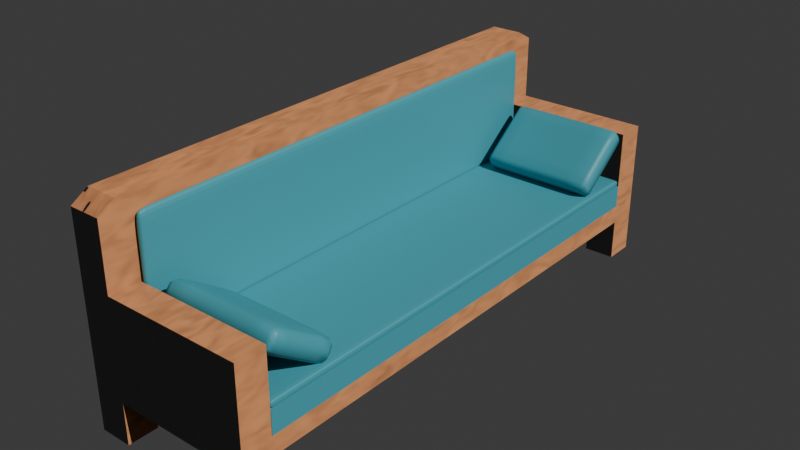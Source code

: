 # Source: couch_for_baby_s_first_steps_1_.blend  (saved by Blender 4.2.66; exported with 4.5.12 LTS)
import bpy
from mathutils import Matrix  # noqa: F401  (used for matrix-valued properties, if any)

bpy.ops.wm.read_factory_settings(use_empty=True)
scene = bpy.context.scene
scene.name = 'Scene'

# ---- collections
col_collection = bpy.data.collections.new('Collection'); scene.collection.children.link(col_collection)

# ---- materials (node trees are filled in below, after node groups)
mat_material_005 = bpy.data.materials.new('Material.005')
mat_material_001 = bpy.data.materials.new('Material.001')
mat_material_001.alpha_threshold = 0.0
mat_material_001.use_transparent_shadow = False
mat_material_001.roughness = 0.5
mat_material_001.line_color = (0.0, 0.0, 0.0, 1.0)

# ---- material node trees
mat_material_005.use_nodes = True; mat_material_005.node_tree.nodes.clear()
_N = mat_material_005.node_tree.nodes; _L = mat_material_005.node_tree.links
n0 = _N.new('ShaderNodeBsdfPrincipled'); n0.name = 'Principled BSDF'; n0.location = (10, 300)
n0.inputs[0].default_value = (0.06792, 0.4036, 0.4841, 1.0)
n1 = _N.new('ShaderNodeOutputMaterial'); n1.name = 'Material Output'; n1.location = (300, 300)
_L.new(n0.outputs[0], n1.inputs[0])
n1.is_active_output = True
mat_material_001.use_nodes = True; mat_material_001.node_tree.nodes.clear()
_N = mat_material_001.node_tree.nodes; _L = mat_material_001.node_tree.links
n0 = _N.new('ShaderNodeOutputMaterial'); n0.name = 'Material Output'; n0.location = (340, 300)
n1 = _N.new('ShaderNodeBsdfPrincipled'); n1.name = 'Principled BSDF'; n1.location = (50, 300)
n1.inputs[0].default_value = (0.8015, 0.3205, 0.1259, 1.0)
n1.inputs[2].default_value = 1.0
n1.inputs[3].default_value = 1.45
n2 = _N.new('ShaderNodeTexNoise'); n2.name = 'Noise Texture'; n2.location = (-294, 222)
n2.inputs[2].default_value = 18.0
n2.inputs[4].default_value = 0.4917
n2.inputs[5].default_value = 0.0
n2.inputs[8].default_value = -1.2
n3 = _N.new('ShaderNodeRGB'); n3.name = 'RGB'; n3.location = (-304, 453)
n3.outputs[0].default_value = (0.4991, 0.2697, 0.09327, 1.0)
_L.new(n1.outputs[0], n0.inputs[0])
_L.new(n2.outputs[1], n1.inputs[5])
n0.is_active_output = True

# ---- world
world_world = bpy.data.worlds.new('World'); scene.world = world_world
world_world.use_nodes = True; world_world.node_tree.nodes.clear()
_N = world_world.node_tree.nodes; _L = world_world.node_tree.links
n0 = _N.new('ShaderNodeOutputWorld'); n0.name = 'World Output'; n0.location = (300, 300)
n1 = _N.new('ShaderNodeBackground'); n1.name = 'Background'; n1.location = (10, 300)
n1.inputs[0].default_value = (0.05088, 0.05088, 0.05088, 1.0)
_L.new(n1.outputs[0], n0.inputs[0])
n0.is_active_output = True
world_world.color = (0.05088, 0.05088, 0.05088)
world_world.sun_shadow_jitter_overblur = 0.0

# ---- lights
light_sun = bpy.data.lights.new('Sun', 'SUN')
light_sun.energy = 2.58

# ---- meshes
me_cube = bpy.data.meshes.new('Cube')
me_cube.from_pydata([(1.0, 1.0, 1.0), (1.0, 1.0, -1.0), (1.0, -1.0, 1.0), (1.0, -1.0, -1.0), (-1.0, 1.0, 1.0), (-1.0, 1.0, -1.0), (-1.0, -1.0, 1.0), (-1.0, -1.0, -1.0), (-1.0, 0.0, -1.0), (1.0, 0.0, 1.0), (-1.0, 0.0, 1.0), (1.0, 0.0, -1.0), (-1.0, -0.5, -1.0), (1.0, -0.5, 1.0), (-1.0, -0.5, 1.0), (1.0, -0.5, -1.0), (-1.0, 0.5, 1.0), (1.0, 0.5, -1.0), (-1.0, 0.5, -1.0), (1.0, 0.5, 1.0)], [], [(13, 14, 6, 2), (3, 2, 6, 7), (18, 16, 4, 5), (12, 15, 3, 7), (15, 13, 2, 3), (5, 4, 0, 1), (17, 19, 9, 11), (18, 17, 11, 8), (12, 14, 10, 8), (19, 16, 10, 9), (7, 6, 14, 12), (11, 9, 13, 15), (8, 11, 15, 12), (9, 10, 14, 13), (0, 4, 16, 19), (5, 1, 17, 18), (1, 0, 19, 17), (8, 10, 16, 18)])
_uv = me_cube.uv_layers.new(name='UVMap')
_uv.uv.foreach_set('vector', [0.625, 0.6875, 0.875, 0.6875, 0.875, 0.75, 0.625, 0.75, 0.375, 0.75, 0.625, 0.75, 0.625, 1.0, 0.375, 1.0, 0.375, 0.1875, 0.625, 0.1875, 0.625, 0.25, 0.375, 0.25, 0.125, 0.6875, 0.375, 0.6875, 0.375, 0.75, 0.125, 0.75, 0.375, 0.6875, 0.625, 0.6875, 0.625, 0.75, 0.375, 0.75, 0.375, 0.25, 0.625, 0.25, 0.625, 0.5, 0.375, 0.5, 0.375, 0.5625, 0.625, 0.5625, 0.625, 0.625, 0.375, 0.625, 0.125, 0.5625, 0.375, 0.5625, 0.375, 0.625, 0.125, 0.625, 0.375, 0.0625, 0.625, 0.0625, 0.625, 0.125, 0.375, 0.125, 0.625, 0.5625, 0.875, 0.5625, 0.875, 0.625, 0.625, 0.625, 0.375, 0.0, 0.625, 0.0, 0.625, 0.0625, 0.375, 0.0625, 0.375, 0.625, 0.625, 0.625, 0.625, 0.6875, 0.375, 0.6875, 0.125, 0.625, 0.375, 0.625, 0.375, 0.6875, 0.125, 0.6875, 0.625, 0.625, 0.875, 0.625, 0.875, 0.6875, 0.625, 0.6875, 0.625, 0.5, 0.875, 0.5, 0.875, 0.5625, 0.625, 0.5625, 0.125, 0.5, 0.375, 0.5, 0.375, 0.5625, 0.125, 0.5625, 0.375, 0.5, 0.625, 0.5, 0.625, 0.5625, 0.375, 0.5625, 0.375, 0.125, 0.625, 0.125, 0.625, 0.1875, 0.375, 0.1875])
me_cube.materials.append(mat_material_005)
me_cube.use_mirror_vertex_groups = False
me_cube.update()
me_cube_001 = bpy.data.meshes.new('Cube.001')
me_cube_001.from_pydata([(1.985, -8.011, 2.747), (1.985, -8.011, 2.209), (1.985, 8.011, 2.747), (1.985, 8.011, 2.209), (-2.913, -8.011, 2.747), (-2.913, -8.011, 2.209), (-2.913, 8.011, 2.747), (-2.913, 8.011, 2.209), (-2.913, -7.139, 2.209), (1.985, -7.139, 2.747), (-2.913, -7.139, 2.747), (1.985, -7.139, 2.209), (-2.913, 7.132, 2.209), (1.985, 7.132, 2.747), (-2.913, 7.132, 2.747), (1.985, 7.132, 2.209), (-1.992, -8.011, 2.209), (-1.992, 8.011, 2.747), (-1.992, 8.011, 2.209), (-1.992, -8.011, 2.747), (-1.992, -7.139, 2.209), (-1.992, -7.139, 2.747), (-1.992, 7.132, 2.209), (-1.992, 7.132, 2.747), (-1.992, 8.011, 5.046), (-2.913, 8.011, 5.046), (1.985, 7.132, 5.046), (1.985, 8.011, 5.046), (-2.913, -7.139, 5.046), (-2.913, -8.011, 5.046), (-1.992, -8.011, 5.046), (1.985, -8.011, 5.046), (1.985, -7.139, 5.046), (-2.913, 7.132, 5.046), (-1.992, -7.139, 5.046), (-1.992, 7.132, 5.046), (-1.992, 7.461, 7.228), (-2.913, 7.461, 7.228), (-2.913, -7.139, 7.228), (-2.913, -7.529, 7.228), (-2.913, 7.132, 7.228), (-1.992, -7.529, 7.228), (-1.992, -7.139, 7.228), (-1.992, 7.132, 7.228), (1.095, 8.011, 2.209), (1.095, -8.011, 2.747), (1.095, -7.139, 2.747), (1.095, 7.132, 2.747), (1.095, -8.011, 2.209), (1.095, 8.011, 2.747), (1.095, -7.139, 2.209), (1.095, 7.132, 2.209), (1.095, -8.011, 5.046), (1.095, -7.139, 5.046), (1.095, 7.132, 5.046), (1.095, 8.011, 5.046), (-2.913, 7.132, 1.024), (-2.913, 8.011, 1.024), (-1.992, -8.011, 1.024), (-2.913, -8.011, 1.024), (1.095, 8.011, 1.024), (1.985, 8.011, 1.024), (1.985, -7.139, 1.024), (1.985, -8.011, 1.024), (-2.913, -7.139, 1.024), (-1.992, -7.139, 1.024), (1.985, 7.132, 1.024), (-1.992, 7.132, 1.024), (-1.992, 8.011, 1.024), (1.095, -8.011, 1.024), (1.095, -7.139, 1.024), (1.095, 7.132, 1.024), (-1.992, -8.011, 6.927), (-2.913, -8.011, 6.927), (-1.992, 7.132, 6.927), (-1.992, 8.011, 6.927), (-1.992, -7.139, 6.927), (-2.913, -7.139, 6.927), (-2.913, 8.011, 6.927), (-2.913, 7.132, 6.927), (-2.913, -7.139, 2.747), (1.985, -7.139, 2.209), (-2.913, -7.139, 2.209), (1.985, -7.139, 2.747), (-1.992, -7.139, 2.747), (-1.992, -7.139, 2.209), (-2.913, -7.139, 5.046), (-1.992, -7.139, 5.046), (-2.913, -7.139, 7.228), (-1.992, -7.139, 7.228), (1.095, -7.139, 2.747), (1.095, -7.139, 2.209), (-2.913, -7.139, 6.927), (-1.992, -7.139, 6.927), (-2.913, 7.132, 2.209), (1.985, 7.132, 2.747), (-1.992, 7.132, 2.747), (-1.992, 7.132, 2.209), (-1.992, 7.132, 5.046), (-1.992, 7.132, 7.228), (1.095, 7.132, 2.747), (1.095, 7.132, 2.209), (-1.992, 7.132, 6.927), (-2.913, 7.132, 2.747), (1.985, 7.132, 2.209), (-2.913, 7.132, 5.046), (-2.913, 7.132, 7.228), (-2.913, 7.132, 6.927)], [], [(49, 2, 27, 55), (18, 17, 6, 7), (8, 10, 4, 5), (1, 11, 62, 63), (15, 13, 2, 3), (48, 45, 0, 1), (1, 0, 9, 11), (44, 51, 71, 60), (82, 80, 10, 8), (14, 6, 25, 33), (7, 6, 14, 12), (104, 95, 13, 15), (101, 104, 15, 51), (103, 14, 33, 105), (100, 96, 23, 47), (94, 97, 22, 12), (19, 4, 29, 30), (20, 8, 64, 65), (5, 4, 19, 16), (51, 15, 66, 71), (44, 49, 17, 18), (2, 13, 26, 27), (93, 76, 42, 89), (75, 74, 43, 36), (72, 73, 39, 41), (52, 30, 34, 53), (54, 35, 24, 55), (84, 21, 34, 87), (46, 9, 32, 53), (4, 10, 28, 29), (6, 17, 24, 25), (9, 0, 31, 32), (47, 23, 35, 54), (45, 19, 30, 52), (43, 40, 37, 36), (41, 39, 38, 42), (99, 106, 40, 43), (73, 77, 38, 39), (78, 75, 36, 37), (79, 78, 37, 40), (107, 79, 40, 106), (76, 72, 41, 42), (0, 45, 52, 31), (13, 47, 54, 26), (21, 46, 53, 34), (26, 54, 55, 27), (31, 52, 53, 32), (3, 2, 49, 44), (95, 100, 47, 13), (97, 101, 51, 22), (16, 48, 50, 20), (16, 19, 45, 48), (22, 51, 44, 18), (17, 49, 55, 24), (71, 66, 61, 60), (69, 63, 62, 70), (59, 58, 65, 64), (56, 67, 68, 57), (12, 22, 67, 56), (22, 18, 68, 67), (8, 5, 59, 64), (48, 1, 63, 69), (7, 12, 56, 57), (50, 48, 69, 70), (18, 7, 57, 68), (3, 44, 60, 61), (15, 3, 61, 66), (5, 16, 58, 59), (11, 50, 70, 62), (16, 20, 65, 58), (34, 30, 72, 76), (105, 33, 79, 107), (33, 25, 78, 79), (25, 24, 75, 78), (29, 28, 77, 73), (30, 29, 73, 72), (24, 35, 74, 75), (87, 34, 76, 93), (98, 87, 93, 102), (28, 86, 92, 77), (20, 50, 91, 85), (9, 46, 90, 83), (77, 92, 88, 38), (42, 38, 88, 89), (96, 84, 87, 98), (102, 93, 89, 99), (8, 20, 85, 82), (46, 21, 84, 90), (10, 80, 86, 28), (50, 11, 81, 91), (11, 9, 83, 81), (94, 103, 80, 82), (12, 14, 103, 94), (74, 102, 99, 43), (23, 96, 98, 35), (35, 98, 102, 74), (86, 105, 107, 92), (85, 91, 101, 97), (83, 90, 100, 95), (92, 107, 106, 88), (89, 88, 106, 99), (82, 85, 97, 94), (90, 84, 96, 100), (80, 103, 105, 86), (91, 81, 104, 101), (81, 83, 95, 104)])
_uv = me_cube_001.uv_layers.new(name='UVMap')
_uv.uv.foreach_set('vector', [0.625, 0.7954, 0.625, 0.75, 0.625, 0.75, 0.625, 0.7954, 0.375, 0.953, 0.625, 0.953, 0.625, 1.0, 0.375, 1.0, 0.375, 0.2364, 0.625, 0.2364, 0.625, 0.25, 0.375, 0.25, 0.375, 0.5, 0.375, 0.5136, 0.375, 0.5136, 0.375, 0.5, 0.375, 0.7363, 0.625, 0.7363, 0.625, 0.75, 0.375, 0.75, 0.375, 0.4546, 0.625, 0.4546, 0.625, 0.5, 0.375, 0.5, 0.375, 0.5, 0.625, 0.5, 0.625, 0.5136, 0.375, 0.5136, 0.3296, 0.75, 0.3296, 0.7363, 0.3296, 0.7363, 0.3296, 0.75, 0.375, 0.2364, 0.625, 0.2364, 0.625, 0.2364, 0.375, 0.2364, 0.625, 0.01371, 0.625, 0.0, 0.625, 0.0, 0.625, 0.01371, 0.375, 0.0, 0.625, 0.0, 0.625, 0.01371, 0.375, 0.01371, 0.375, 0.7363, 0.625, 0.7363, 0.625, 0.7363, 0.375, 0.7363, 0.3296, 0.7363, 0.375, 0.7363, 0.375, 0.7363, 0.3296, 0.7363, 0.625, 0.01371, 0.625, 0.01371, 0.625, 0.01371, 0.625, 0.01371, 0.6704, 0.7363, 0.828, 0.7363, 0.828, 0.7363, 0.6704, 0.7363, 0.125, 0.7363, 0.172, 0.7363, 0.172, 0.7363, 0.125, 0.7363, 0.625, 0.297, 0.625, 0.25, 0.625, 0.25, 0.625, 0.297, 0.172, 0.5136, 0.125, 0.5136, 0.125, 0.5136, 0.172, 0.5136, 0.375, 0.25, 0.625, 0.25, 0.625, 0.297, 0.375, 0.297, 0.3296, 0.7363, 0.375, 0.7363, 0.375, 0.7363, 0.3296, 0.7363, 0.375, 0.7954, 0.625, 0.7954, 0.625, 0.953, 0.375, 0.953, 0.625, 0.75, 0.625, 0.7363, 0.625, 0.7363, 0.625, 0.75, 0.828, 0.5136, 0.828, 0.5136, 0.828, 0.5136, 0.828, 0.5136, 0.828, 0.75, 0.828, 0.7363, 0.828, 0.7363, 0.828, 0.75, 0.625, 0.297, 0.625, 0.25, 0.625, 0.25, 0.625, 0.297, 0.6704, 0.5, 0.828, 0.5, 0.828, 0.5136, 0.6704, 0.5136, 0.6704, 0.7363, 0.828, 0.7363, 0.828, 0.75, 0.6704, 0.75, 0.828, 0.5136, 0.828, 0.5136, 0.828, 0.5136, 0.828, 0.5136, 0.6704, 0.5136, 0.625, 0.5136, 0.625, 0.5136, 0.6704, 0.5136, 0.625, 0.25, 0.625, 0.2364, 0.625, 0.2364, 0.625, 0.25, 0.625, 1.0, 0.625, 0.953, 0.625, 0.953, 0.625, 1.0, 0.625, 0.5136, 0.625, 0.5, 0.625, 0.5, 0.625, 0.5136, 0.6704, 0.7363, 0.828, 0.7363, 0.828, 0.7363, 0.6704, 0.7363, 0.625, 0.4546, 0.625, 0.297, 0.625, 0.297, 0.625, 0.4546, 0.828, 0.7363, 0.875, 0.7363, 0.875, 0.75, 0.828, 0.75, 0.828, 0.5, 0.875, 0.5, 0.875, 0.5136, 0.828, 0.5136, 0.828, 0.7363, 0.875, 0.7363, 0.875, 0.7363, 0.828, 0.7363, 0.625, 0.25, 0.625, 0.2364, 0.625, 0.2364, 0.625, 0.25, 0.625, 1.0, 0.625, 0.953, 0.625, 0.953, 0.625, 1.0, 0.625, 0.01371, 0.625, 0.0, 0.625, 0.0, 0.625, 0.01371, 0.625, 0.01371, 0.625, 0.01371, 0.625, 0.01371, 0.625, 0.01371, 0.828, 0.5136, 0.828, 0.5, 0.828, 0.5, 0.828, 0.5136, 0.625, 0.5, 0.625, 0.4546, 0.625, 0.4546, 0.625, 0.5, 0.625, 0.7363, 0.6704, 0.7363, 0.6704, 0.7363, 0.625, 0.7363, 0.828, 0.5136, 0.6704, 0.5136, 0.6704, 0.5136, 0.828, 0.5136, 0.625, 0.7363, 0.6704, 0.7363, 0.6704, 0.75, 0.625, 0.75, 0.625, 0.5, 0.6704, 0.5, 0.6704, 0.5136, 0.625, 0.5136, 0.375, 0.75, 0.625, 0.75, 0.625, 0.7954, 0.375, 0.7954, 0.625, 0.7363, 0.6704, 0.7363, 0.6704, 0.7363, 0.625, 0.7363, 0.172, 0.7363, 0.3296, 0.7363, 0.3296, 0.7363, 0.172, 0.7363, 0.172, 0.5, 0.3296, 0.5, 0.3296, 0.5136, 0.172, 0.5136, 0.375, 0.297, 0.625, 0.297, 0.625, 0.4546, 0.375, 0.4546, 0.172, 0.7363, 0.3296, 0.7363, 0.3296, 0.75, 0.172, 0.75, 0.625, 0.953, 0.625, 0.7954, 0.625, 0.7954, 0.625, 0.953, 0.3296, 0.7363, 0.375, 0.7363, 0.375, 0.75, 0.3296, 0.75, 0.3296, 0.5, 0.375, 0.5, 0.375, 0.5136, 0.3296, 0.5136, 0.125, 0.5, 0.172, 0.5, 0.172, 0.5136, 0.125, 0.5136, 0.125, 0.7363, 0.172, 0.7363, 0.172, 0.75, 0.125, 0.75, 0.125, 0.7363, 0.172, 0.7363, 0.172, 0.7363, 0.125, 0.7363, 0.172, 0.7363, 0.172, 0.75, 0.172, 0.75, 0.172, 0.7363, 0.375, 0.2364, 0.375, 0.25, 0.375, 0.25, 0.375, 0.2364, 0.375, 0.4546, 0.375, 0.5, 0.375, 0.5, 0.375, 0.4546, 0.375, 0.0, 0.375, 0.01371, 0.375, 0.01371, 0.375, 0.0, 0.3296, 0.5136, 0.3296, 0.5, 0.3296, 0.5, 0.3296, 0.5136, 0.375, 0.953, 0.375, 1.0, 0.375, 1.0, 0.375, 0.953, 0.375, 0.75, 0.375, 0.7954, 0.375, 0.7954, 0.375, 0.75, 0.375, 0.7363, 0.375, 0.75, 0.375, 0.75, 0.375, 0.7363, 0.375, 0.25, 0.375, 0.297, 0.375, 0.297, 0.375, 0.25, 0.375, 0.5136, 0.3296, 0.5136, 0.3296, 0.5136, 0.375, 0.5136, 0.172, 0.5, 0.172, 0.5136, 0.172, 0.5136, 0.172, 0.5, 0.828, 0.5136, 0.828, 0.5, 0.828, 0.5, 0.828, 0.5136, 0.625, 0.01371, 0.625, 0.01371, 0.625, 0.01371, 0.625, 0.01371, 0.625, 0.01371, 0.625, 0.0, 0.625, 0.0, 0.625, 0.01371, 0.625, 1.0, 0.625, 0.953, 0.625, 0.953, 0.625, 1.0, 0.625, 0.25, 0.625, 0.2364, 0.625, 0.2364, 0.625, 0.25, 0.625, 0.297, 0.625, 0.25, 0.625, 0.25, 0.625, 0.297, 0.828, 0.75, 0.828, 0.7363, 0.828, 0.7363, 0.828, 0.75, 0.828, 0.5136, 0.828, 0.5136, 0.828, 0.5136, 0.828, 0.5136, 0.828, 0.7363, 0.828, 0.5136, 0.828, 0.5136, 0.828, 0.7363, 0.625, 0.2364, 0.625, 0.2364, 0.625, 0.2364, 0.625, 0.2364, 0.172, 0.5136, 0.3296, 0.5136, 0.3296, 0.5136, 0.172, 0.5136, 0.625, 0.5136, 0.6704, 0.5136, 0.6704, 0.5136, 0.625, 0.5136, 0.625, 0.2364, 0.625, 0.2364, 0.625, 0.2364, 0.625, 0.2364, 0.828, 0.5136, 0.875, 0.5136, 0.875, 0.5136, 0.828, 0.5136, 0.828, 0.7363, 0.828, 0.5136, 0.828, 0.5136, 0.828, 0.7363, 0.828, 0.7363, 0.828, 0.5136, 0.828, 0.5136, 0.828, 0.7363, 0.125, 0.5136, 0.172, 0.5136, 0.172, 0.5136, 0.125, 0.5136, 0.6704, 0.5136, 0.828, 0.5136, 0.828, 0.5136, 0.6704, 0.5136, 0.625, 0.2364, 0.625, 0.2364, 0.625, 0.2364, 0.625, 0.2364, 0.3296, 0.5136, 0.375, 0.5136, 0.375, 0.5136, 0.3296, 0.5136, 0.375, 0.5136, 0.625, 0.5136, 0.625, 0.5136, 0.375, 0.5136, 0.375, 0.01371, 0.625, 0.01371, 0.625, 0.2364, 0.375, 0.2364, 0.375, 0.01371, 0.625, 0.01371, 0.625, 0.01371, 0.375, 0.01371, 0.828, 0.7363, 0.828, 0.7363, 0.828, 0.7363, 0.828, 0.7363, 0.828, 0.7363, 0.828, 0.7363, 0.828, 0.7363, 0.828, 0.7363, 0.828, 0.7363, 0.828, 0.7363, 0.828, 0.7363, 0.828, 0.7363, 0.625, 0.2364, 0.625, 0.01371, 0.625, 0.01371, 0.625, 0.2364, 0.172, 0.5136, 0.3296, 0.5136, 0.3296, 0.7363, 0.172, 0.7363, 0.625, 0.5136, 0.6704, 0.5136, 0.6704, 0.7363, 0.625, 0.7363, 0.625, 0.2364, 0.625, 0.01371, 0.625, 0.01371, 0.625, 0.2364, 0.828, 0.5136, 0.875, 0.5136, 0.875, 0.7363, 0.828, 0.7363, 0.125, 0.5136, 0.172, 0.5136, 0.172, 0.7363, 0.125, 0.7363, 0.6704, 0.5136, 0.828, 0.5136, 0.828, 0.7363, 0.6704, 0.7363, 0.625, 0.2364, 0.625, 0.01371, 0.625, 0.01371, 0.625, 0.2364, 0.3296, 0.5136, 0.375, 0.5136, 0.375, 0.7363, 0.3296, 0.7363, 0.375, 0.5136, 0.625, 0.5136, 0.625, 0.7363, 0.375, 0.7363])
me_cube_001.materials.append(mat_material_001)
me_cube_001.use_mirror_vertex_groups = False
me_cube_001.update()
me_cube_002 = bpy.data.meshes.new('Cube.002')
me_cube_002.from_pydata([(1.0, 1.0, 1.0), (1.0, 1.0, -1.0), (1.0, -1.0, 1.0), (1.0, -1.0, -1.0), (-1.0, 1.0, 1.0), (-1.0, 1.0, -1.0), (-1.0, -1.0, 1.0), (-1.0, -1.0, -1.0), (-1.0, 0.0, -1.0), (1.0, 0.0, 1.0), (-1.0, 0.0, 1.0), (1.0, 0.0, -1.0), (-1.0, -0.5, -1.0), (1.0, -0.5, 1.0), (-1.0, -0.5, 1.0), (1.0, -0.5, -1.0), (-1.0, 0.5, 1.0), (1.0, 0.5, -1.0), (-1.0, 0.5, -1.0), (1.0, 0.5, 1.0), (0.962, 1.0, -1.0), (0.962, -1.0, 1.0), (0.962, -1.0, -1.0), (0.962, 1.0, 1.0), (0.962, 0.0, -1.0), (0.962, 0.0, 1.0), (0.962, -0.5, -1.0), (0.962, -0.5, 1.0), (0.962, 0.5, 1.0), (0.962, 0.5, -1.0), (-1.0, 0.9793, 1.0), (1.0, 0.9793, -1.0), (-1.0, 0.9793, -1.0), (1.0, 0.9793, 1.0), (0.962, 0.9793, -1.0), (0.962, 0.9793, 1.0), (-1.0, -0.9567, -1.0), (1.0, -0.9567, 1.0), (-1.0, -0.9567, 1.0), (1.0, -0.9567, -1.0), (0.962, -0.9567, -1.0), (0.962, -0.9567, 1.0), (-0.8973, 1.0, -1.0), (-0.8973, -1.0, 1.0), (-0.8973, 0.0, -1.0), (-0.8973, -0.5, -1.0), (-0.8973, 0.5, -1.0), (-0.8973, -1.0, -1.0), (-0.8973, 1.0, 1.0), (-0.8973, 0.0, 1.0), (-0.8973, -0.5, 1.0), (-0.8973, 0.5, 1.0), (-0.8973, 0.9793, -1.0), (-0.8973, 0.9793, 1.0), (-0.8973, -0.9567, -1.0), (-0.8973, -0.9567, 1.0)], [], [(55, 38, 6, 43), (47, 43, 6, 7), (32, 30, 4, 5), (40, 39, 3, 22), (39, 37, 2, 3), (20, 23, 0, 1), (17, 19, 9, 11), (29, 17, 11, 24), (12, 14, 10, 8), (51, 16, 10, 49), (36, 38, 14, 12), (11, 9, 13, 15), (24, 11, 15, 26), (49, 10, 14, 50), (53, 30, 16, 51), (34, 31, 17, 29), (31, 33, 19, 17), (8, 10, 16, 18), (52, 34, 29, 46), (33, 35, 28, 19), (9, 25, 27, 13), (44, 24, 26, 45), (19, 28, 25, 9), (46, 29, 24, 44), (42, 48, 23, 20), (54, 40, 22, 47), (3, 2, 21, 22), (37, 41, 21, 2), (0, 23, 35, 33), (42, 20, 34, 52), (1, 0, 33, 31), (20, 1, 31, 34), (48, 4, 30, 53), (18, 16, 30, 32), (13, 27, 41, 37), (45, 26, 40, 54), (7, 6, 38, 36), (15, 13, 37, 39), (26, 15, 39, 40), (50, 14, 38, 55), (27, 50, 55, 41), (12, 45, 54, 36), (23, 48, 53, 35), (5, 42, 52, 32), (36, 54, 47, 7), (5, 4, 48, 42), (18, 46, 44, 8), (8, 44, 45, 12), (32, 52, 46, 18), (35, 53, 51, 28), (25, 49, 50, 27), (28, 51, 49, 25), (22, 21, 43, 47), (41, 55, 43, 21)])
_uv = me_cube_002.uv_layers.new(name='UVMap')
_uv.uv.foreach_set('vector', [0.8622, 0.7446, 0.875, 0.7446, 0.875, 0.75, 0.8622, 0.75, 0.375, 0.9872, 0.625, 0.9872, 0.625, 1.0, 0.375, 1.0, 0.375, 0.2474, 0.625, 0.2474, 0.625, 0.25, 0.375, 0.25, 0.3703, 0.7446, 0.375, 0.7446, 0.375, 0.75, 0.3703, 0.75, 0.375, 0.7446, 0.625, 0.7446, 0.625, 0.75, 0.375, 0.75, 0.375, 0.4953, 0.625, 0.4953, 0.625, 0.5, 0.375, 0.5, 0.375, 0.5625, 0.625, 0.5625, 0.625, 0.625, 0.375, 0.625, 0.3703, 0.5625, 0.375, 0.5625, 0.375, 0.625, 0.3703, 0.625, 0.375, 0.0625, 0.625, 0.0625, 0.625, 0.125, 0.375, 0.125, 0.8622, 0.5625, 0.875, 0.5625, 0.875, 0.625, 0.8622, 0.625, 0.375, 0.005412, 0.625, 0.005412, 0.625, 0.0625, 0.375, 0.0625, 0.375, 0.625, 0.625, 0.625, 0.625, 0.6875, 0.375, 0.6875, 0.3703, 0.625, 0.375, 0.625, 0.375, 0.6875, 0.3703, 0.6875, 0.8622, 0.625, 0.875, 0.625, 0.875, 0.6875, 0.8622, 0.6875, 0.8622, 0.5026, 0.875, 0.5026, 0.875, 0.5625, 0.8622, 0.5625, 0.3703, 0.5026, 0.375, 0.5026, 0.375, 0.5625, 0.3703, 0.5625, 0.375, 0.5026, 0.625, 0.5026, 0.625, 0.5625, 0.375, 0.5625, 0.375, 0.125, 0.625, 0.125, 0.625, 0.1875, 0.375, 0.1875, 0.1378, 0.5026, 0.3703, 0.5026, 0.3703, 0.5625, 0.1378, 0.5625, 0.625, 0.5026, 0.6297, 0.5026, 0.6297, 0.5625, 0.625, 0.5625, 0.625, 0.625, 0.6297, 0.625, 0.6297, 0.6875, 0.625, 0.6875, 0.1378, 0.625, 0.3703, 0.625, 0.3703, 0.6875, 0.1378, 0.6875, 0.625, 0.5625, 0.6297, 0.5625, 0.6297, 0.625, 0.625, 0.625, 0.1378, 0.5625, 0.3703, 0.5625, 0.3703, 0.625, 0.1378, 0.625, 0.375, 0.2628, 0.625, 0.2628, 0.625, 0.4953, 0.375, 0.4953, 0.1378, 0.7446, 0.3703, 0.7446, 0.3703, 0.75, 0.1378, 0.75, 0.375, 0.75, 0.625, 0.75, 0.625, 0.7547, 0.375, 0.7547, 0.625, 0.7446, 0.6297, 0.7446, 0.6297, 0.75, 0.625, 0.75, 0.625, 0.5, 0.6297, 0.5, 0.6297, 0.5026, 0.625, 0.5026, 0.1378, 0.5, 0.3703, 0.5, 0.3703, 0.5026, 0.1378, 0.5026, 0.375, 0.5, 0.625, 0.5, 0.625, 0.5026, 0.375, 0.5026, 0.3703, 0.5, 0.375, 0.5, 0.375, 0.5026, 0.3703, 0.5026, 0.8622, 0.5, 0.875, 0.5, 0.875, 0.5026, 0.8622, 0.5026, 0.375, 0.1875, 0.625, 0.1875, 0.625, 0.2474, 0.375, 0.2474, 0.625, 0.6875, 0.6297, 0.6875, 0.6297, 0.7446, 0.625, 0.7446, 0.1378, 0.6875, 0.3703, 0.6875, 0.3703, 0.7446, 0.1378, 0.7446, 0.375, 0.0, 0.625, 0.0, 0.625, 0.005412, 0.375, 0.005412, 0.375, 0.6875, 0.625, 0.6875, 0.625, 0.7446, 0.375, 0.7446, 0.3703, 0.6875, 0.375, 0.6875, 0.375, 0.7446, 0.3703, 0.7446, 0.8622, 0.6875, 0.875, 0.6875, 0.875, 0.7446, 0.8622, 0.7446, 0.6297, 0.6875, 0.8622, 0.6875, 0.8622, 0.7446, 0.6297, 0.7446, 0.125, 0.6875, 0.1378, 0.6875, 0.1378, 0.7446, 0.125, 0.7446, 0.6297, 0.5, 0.8622, 0.5, 0.8622, 0.5026, 0.6297, 0.5026, 0.125, 0.5, 0.1378, 0.5, 0.1378, 0.5026, 0.125, 0.5026, 0.125, 0.7446, 0.1378, 0.7446, 0.1378, 0.75, 0.125, 0.75, 0.375, 0.25, 0.625, 0.25, 0.625, 0.2628, 0.375, 0.2628, 0.125, 0.5625, 0.1378, 0.5625, 0.1378, 0.625, 0.125, 0.625, 0.125, 0.625, 0.1378, 0.625, 0.1378, 0.6875, 0.125, 0.6875, 0.125, 0.5026, 0.1378, 0.5026, 0.1378, 0.5625, 0.125, 0.5625, 0.6297, 0.5026, 0.8622, 0.5026, 0.8622, 0.5625, 0.6297, 0.5625, 0.6297, 0.625, 0.8622, 0.625, 0.8622, 0.6875, 0.6297, 0.6875, 0.6297, 0.5625, 0.8622, 0.5625, 0.8622, 0.625, 0.6297, 0.625, 0.375, 0.7547, 0.625, 0.7547, 0.625, 0.9872, 0.375, 0.9872, 0.6297, 0.7446, 0.8622, 0.7446, 0.8622, 0.75, 0.6297, 0.75])
me_cube_002.materials.append(mat_material_005)
me_cube_002.use_mirror_vertex_groups = False
me_cube_002.update()
me_cube_004 = bpy.data.meshes.new('Cube.004')
me_cube_004.from_pydata([(-0.9741, -0.9358, -0.5), (-0.9741, -0.9358, 0.5), (-0.9741, 0.9591, -0.5), (-0.9741, 0.9591, 0.5), (0.9712, -0.9358, -0.5), (0.9712, -0.9358, 0.5), (0.9712, 0.9591, -0.5), (0.9712, 0.9591, 0.5), (0.6072, 0.9728, -0.6667), (0.6072, 0.9728, 0.6667), (0.6072, -0.9572, -0.6667), (0.6072, -0.9572, 0.6667), (-0.6168, 0.9728, -0.6667), (-0.6168, -0.9572, 0.6667), (-0.6168, 0.9728, 0.6667), (-0.6168, -0.9572, -0.6667), (-0.9827, 0.6006, -0.6667), (-0.9827, 0.6006, 0.6667), (0.9808, 0.6006, -0.6667), (0.9808, 0.6006, 0.6667), (0.6072, 0.6006, 1.0), (0.6072, 0.6006, -1.0), (-0.6168, 0.6006, -1.0), (-0.6168, 0.6006, 1.0), (-0.9827, -0.5226, -0.6667), (0.9808, -0.5226, 0.6667), (0.6072, -0.5226, 1.0), (0.6072, -0.5226, -1.0), (-0.6168, -0.5226, -1.0), (-0.6168, -0.5226, 1.0), (-0.9827, -0.5226, 0.6667), (0.9808, -0.5226, -0.6667), (-0.9813, -0.8358, -0.6381), (-0.9798, -0.9498, -2.794e-09), (-0.9813, 0.8836, 0.6381), (-0.9798, 0.9681, -2.794e-09), (-0.91, 0.9704, -0.6381), (0.9041, 0.9704, 0.6381), (0.9775, 0.9681, -2.794e-09), (0.9792, 0.8836, -0.6381), (0.9792, -0.8358, 0.6381), (0.9775, -0.9498, -2.794e-09), (0.9041, -0.9535, -0.6381), (-0.91, -0.9535, 0.6381), (0.9041, 0.9704, -0.6381), (-0.005518, 0.9728, 0.6667), (-0.005518, -0.9572, -0.6667), (0.9041, -0.9535, 0.6381), (0.6072, -0.8386, 0.9583), (0.6072, -0.8386, -0.9583), (0.6072, -0.9893, 0.0), (0.6072, 0.9932, 0.0), (-0.005518, 0.9728, -0.6667), (-0.005518, -0.9572, 0.6667), (-0.91, 0.9704, 0.6381), (-0.91, -0.9535, -0.6381), (-0.6168, 0.9932, 0.0), (-0.6168, -0.8386, -0.9583), (-0.6168, -0.8386, 0.9583), (-0.6168, -0.9893, 0.0), (-0.9813, 0.8836, -0.6381), (-0.9827, 0.04484, 0.6667), (0.9808, 0.04484, -0.6667), (0.9792, 0.8836, 0.6381), (0.6072, 0.8854, 0.9583), (0.6072, 0.8854, -0.9583), (-0.6168, 0.8854, -0.9583), (-0.6168, 0.8854, 0.9583), (-0.005517, 0.6006, 1.0), (-0.9111, 0.6006, -0.9583), (-0.005517, 0.6006, -1.0), (0.9053, 0.6006, 0.9583), (-0.9111, 0.6006, 0.9583), (0.9053, 0.6006, -0.9583), (0.9952, 0.6006, 0.0), (-0.9957, 0.6006, 0.0), (-0.9827, 0.04484, -0.6667), (0.9808, 0.04484, 0.6667), (0.6072, 0.04484, 1.0), (0.6072, 0.04484, -1.0), (-0.6168, 0.04484, -1.0), (-0.6168, 0.04484, 1.0), (-0.9813, -0.8358, 0.6381), (0.9792, -0.8358, -0.6381), (-0.9957, -0.5226, 0.0), (-0.005517, -0.5226, 1.0), (-0.9111, -0.5226, -0.9583), (-0.005517, -0.5226, -1.0), (0.9053, -0.5226, 0.9583), (-0.9111, -0.5226, 0.9583), (0.9053, -0.5226, -0.9583), (0.9952, -0.5226, 0.0), (-0.9937, 0.8845, 1.863e-09), (0.9047, 0.99, 9.313e-10), (0.993, -0.8372, 1.863e-09), (-0.9105, -0.9843, 9.313e-10), (0.905, -0.8379, -0.9182), (-0.9108, -0.8379, 0.9182), (0.905, -0.8379, 0.9182), (-0.005518, -0.8386, -0.9583), (0.9047, -0.9843, -3.725e-09), (-0.005517, 0.9932, 0.0), (-0.9105, 0.99, -3.725e-09), (-0.9108, -0.8379, -0.9182), (-0.005517, -0.8386, 0.9583), (-0.005518, -0.9893, 0.0), (-0.005517, 0.8854, 0.9583), (-0.9108, 0.8849, -0.9182), (-0.005517, 0.8854, -0.9583), (0.905, 0.8849, 0.9182), (-0.9108, 0.8849, 0.9182), (0.905, 0.8849, -0.9182), (0.993, 0.8845, 0.0), (-0.9957, 0.04484, 0.0), (-0.9937, -0.8372, -3.725e-09), (-0.005518, 0.04484, 1.0), (-0.9111, 0.04484, -0.9583), (-0.005518, 0.04484, -1.0), (0.9053, 0.04484, 0.9583), (-0.9111, 0.04484, 0.9583), (0.9053, 0.04484, -0.9583), (0.9952, 0.04484, -5.763e-09)], [], [(16, 75, 92, 60), (75, 17, 34, 92), (92, 34, 3, 35), (60, 92, 35, 2), (8, 51, 93, 44), (51, 9, 37, 93), (93, 37, 7, 38), (44, 93, 38, 6), (31, 91, 94, 83), (91, 25, 40, 94), (94, 40, 5, 41), (83, 94, 41, 4), (15, 59, 95, 55), (59, 13, 43, 95), (95, 43, 1, 33), (55, 95, 33, 0), (27, 90, 96, 49), (90, 31, 83, 96), (96, 83, 4, 42), (49, 96, 42, 10), (29, 89, 97, 58), (89, 30, 82, 97), (97, 82, 1, 43), (58, 97, 43, 13), (25, 88, 98, 40), (88, 26, 48, 98), (98, 48, 11, 47), (40, 98, 47, 5), (28, 87, 99, 57), (87, 27, 49, 99), (99, 49, 10, 46), (57, 99, 46, 15), (4, 41, 100, 42), (41, 5, 47, 100), (100, 47, 11, 50), (42, 100, 50, 10), (12, 56, 101, 52), (56, 14, 45, 101), (101, 45, 9, 51), (52, 101, 51, 8), (2, 35, 102, 36), (35, 3, 54, 102), (102, 54, 14, 56), (36, 102, 56, 12), (24, 86, 103, 32), (86, 28, 57, 103), (103, 57, 15, 55), (32, 103, 55, 0), (26, 85, 104, 48), (85, 29, 58, 104), (104, 58, 13, 53), (48, 104, 53, 11), (10, 50, 105, 46), (50, 11, 53, 105), (105, 53, 13, 59), (46, 105, 59, 15), (9, 45, 106, 64), (45, 14, 67, 106), (106, 67, 23, 68), (64, 106, 68, 20), (2, 36, 107, 60), (36, 12, 66, 107), (107, 66, 22, 69), (60, 107, 69, 16), (12, 52, 108, 66), (52, 8, 65, 108), (108, 65, 21, 70), (66, 108, 70, 22), (7, 37, 109, 63), (37, 9, 64, 109), (109, 64, 20, 71), (63, 109, 71, 19), (14, 54, 110, 67), (54, 3, 34, 110), (110, 34, 17, 72), (67, 110, 72, 23), (8, 44, 111, 65), (44, 6, 39, 111), (111, 39, 18, 73), (65, 111, 73, 21), (6, 38, 112, 39), (38, 7, 63, 112), (112, 63, 19, 74), (39, 112, 74, 18), (24, 84, 113, 76), (84, 30, 61, 113), (113, 61, 17, 75), (76, 113, 75, 16), (0, 33, 114, 32), (33, 1, 82, 114), (114, 82, 30, 84), (32, 114, 84, 24), (20, 68, 115, 78), (68, 23, 81, 115), (115, 81, 29, 85), (78, 115, 85, 26), (16, 69, 116, 76), (69, 22, 80, 116), (116, 80, 28, 86), (76, 116, 86, 24), (22, 70, 117, 80), (70, 21, 79, 117), (117, 79, 27, 87), (80, 117, 87, 28), (19, 71, 118, 77), (71, 20, 78, 118), (118, 78, 26, 88), (77, 118, 88, 25), (23, 72, 119, 81), (72, 17, 61, 119), (119, 61, 30, 89), (81, 119, 89, 29), (21, 73, 120, 79), (73, 18, 62, 120), (120, 62, 31, 90), (79, 120, 90, 27), (18, 74, 121, 62), (74, 19, 77, 121), (121, 77, 25, 91), (62, 121, 91, 31)])
me_cube_004.polygons.foreach_set('use_smooth', [True] * 120)
_uv = me_cube_004.uv_layers.new(name='UVMap')
_uv.uv.foreach_set('vector', [0.375, 0.2296, 0.5, 0.205, 0.5, 0.2372, 0.375, 0.2398, 0.5, 0.205, 0.625, 0.2296, 0.625, 0.2398, 0.5, 0.2372, 0.5, 0.2372, 0.625, 0.2398, 0.625, 0.25, 0.5, 0.249, 0.375, 0.2398, 0.5, 0.2372, 0.5, 0.249, 0.375, 0.25, 0.375, 0.4856, 0.5, 0.4567, 0.5, 0.49, 0.375, 0.4928, 0.5, 0.4567, 0.625, 0.4856, 0.625, 0.4928, 0.5, 0.49, 0.5, 0.49, 0.625, 0.4928, 0.625, 0.5, 0.5, 0.5008, 0.375, 0.4928, 0.5, 0.49, 0.5, 0.5008, 0.375, 0.5, 0.4143, 0.6903, 0.5, 0.6903, 0.5, 0.7302, 0.411, 0.7304, 0.5, 0.6903, 0.5857, 0.6903, 0.589, 0.7304, 0.5, 0.7302, 0.5, 0.7302, 0.589, 0.7304, 0.625, 0.75, 0.5, 0.7475, 0.411, 0.7304, 0.5, 0.7302, 0.5, 0.7475, 0.375, 0.75, 0.375, 0.9871, 0.5, 0.9579, 0.5, 0.9906, 0.375, 0.9935, 0.5, 0.9579, 0.625, 0.9871, 0.625, 0.9935, 0.5, 0.9906, 0.5, 0.9906, 0.625, 0.9935, 0.625, 1.0, 0.5, 1.0, 0.375, 0.9935, 0.5, 0.9906, 0.5, 1.0, 0.375, 1.0, 0.3259, 0.6903, 0.3684, 0.6903, 0.3683, 0.7305, 0.3288, 0.7305, 0.3684, 0.6903, 0.4143, 0.6903, 0.411, 0.7304, 0.3683, 0.7305, 0.3683, 0.7305, 0.411, 0.7304, 0.375, 0.75, 0.3678, 0.75, 0.3288, 0.7305, 0.3683, 0.7305, 0.3678, 0.75, 0.3606, 0.75, 0.8271, 0.6903, 0.8642, 0.6926, 0.8649, 0.7311, 0.83, 0.7305, 0.8642, 0.6926, 0.875, 0.7179, 0.875, 0.7339, 0.8649, 0.7311, 0.8649, 0.7311, 0.875, 0.7339, 0.875, 0.75, 0.8685, 0.75, 0.83, 0.7305, 0.8649, 0.7311, 0.8685, 0.75, 0.8621, 0.75, 0.5857, 0.6903, 0.6316, 0.6903, 0.6317, 0.7305, 0.589, 0.7304, 0.6316, 0.6903, 0.6741, 0.6903, 0.6712, 0.7305, 0.6317, 0.7305, 0.6317, 0.7305, 0.6712, 0.7305, 0.6394, 0.75, 0.6322, 0.75, 0.589, 0.7304, 0.6317, 0.7305, 0.6322, 0.75, 0.625, 0.75, 0.1729, 0.6903, 0.2493, 0.6903, 0.2493, 0.7305, 0.17, 0.7305, 0.2493, 0.6903, 0.3259, 0.6903, 0.3288, 0.7305, 0.2493, 0.7305, 0.2493, 0.7305, 0.3288, 0.7305, 0.3606, 0.75, 0.2493, 0.75, 0.17, 0.7305, 0.2493, 0.7305, 0.2493, 0.75, 0.1379, 0.75, 0.375, 0.75, 0.5, 0.7475, 0.5, 0.7598, 0.375, 0.7572, 0.5, 0.7475, 0.625, 0.75, 0.625, 0.7572, 0.5, 0.7598, 0.5, 0.7598, 0.625, 0.7572, 0.625, 0.7644, 0.5, 0.7933, 0.375, 0.7572, 0.5, 0.7598, 0.5, 0.7933, 0.375, 0.7644, 0.375, 0.2629, 0.5, 0.2921, 0.5, 0.3743, 0.375, 0.3743, 0.5, 0.2921, 0.625, 0.2629, 0.625, 0.3743, 0.5, 0.3743, 0.5, 0.3743, 0.625, 0.3743, 0.625, 0.4856, 0.5, 0.4567, 0.375, 0.3743, 0.5, 0.3743, 0.5, 0.4567, 0.375, 0.4856, 0.375, 0.25, 0.5, 0.249, 0.5, 0.2593, 0.375, 0.2565, 0.5, 0.249, 0.625, 0.25, 0.625, 0.2565, 0.5, 0.2593, 0.5, 0.2593, 0.625, 0.2565, 0.625, 0.2629, 0.5, 0.2921, 0.375, 0.2565, 0.5, 0.2593, 0.5, 0.2921, 0.375, 0.2629, 0.125, 0.7179, 0.1358, 0.6926, 0.1351, 0.7311, 0.125, 0.7339, 0.1358, 0.6926, 0.1729, 0.6903, 0.17, 0.7305, 0.1351, 0.7311, 0.1351, 0.7311, 0.17, 0.7305, 0.1379, 0.75, 0.1315, 0.75, 0.125, 0.7339, 0.1351, 0.7311, 0.1315, 0.75, 0.125, 0.75, 0.6741, 0.6903, 0.7507, 0.6903, 0.7507, 0.7305, 0.6712, 0.7305, 0.7507, 0.6903, 0.8271, 0.6903, 0.83, 0.7305, 0.7507, 0.7305, 0.7507, 0.7305, 0.83, 0.7305, 0.8621, 0.75, 0.7507, 0.75, 0.6712, 0.7305, 0.7507, 0.7305, 0.7507, 0.75, 0.6394, 0.75, 0.375, 0.7644, 0.5, 0.7933, 0.5, 0.8757, 0.375, 0.8757, 0.5, 0.7933, 0.625, 0.7644, 0.625, 0.8757, 0.5, 0.8757, 0.5, 0.8757, 0.625, 0.8757, 0.625, 0.9871, 0.5, 0.9579, 0.375, 0.8757, 0.5, 0.8757, 0.5, 0.9579, 0.375, 0.9871, 0.6394, 0.5, 0.7507, 0.5, 0.7507, 0.5139, 0.6712, 0.5139, 0.7507, 0.5, 0.8621, 0.5, 0.83, 0.5139, 0.7507, 0.5139, 0.7507, 0.5139, 0.83, 0.5139, 0.8271, 0.5499, 0.7507, 0.5499, 0.6712, 0.5139, 0.7507, 0.5139, 0.7507, 0.5499, 0.6741, 0.5499, 0.125, 0.5, 0.1315, 0.5, 0.1351, 0.5133, 0.125, 0.5102, 0.1315, 0.5, 0.1379, 0.5, 0.17, 0.5139, 0.1351, 0.5133, 0.1351, 0.5133, 0.17, 0.5139, 0.1729, 0.5499, 0.1358, 0.5475, 0.125, 0.5102, 0.1351, 0.5133, 0.1358, 0.5475, 0.125, 0.5204, 0.1379, 0.5, 0.2493, 0.5, 0.2493, 0.5139, 0.17, 0.5139, 0.2493, 0.5, 0.3606, 0.5, 0.3288, 0.5139, 0.2493, 0.5139, 0.2493, 0.5139, 0.3288, 0.5139, 0.3259, 0.5499, 0.2493, 0.5499, 0.17, 0.5139, 0.2493, 0.5139, 0.2493, 0.5499, 0.1729, 0.5499, 0.625, 0.5, 0.6322, 0.5, 0.6317, 0.5139, 0.589, 0.5139, 0.6322, 0.5, 0.6394, 0.5, 0.6712, 0.5139, 0.6317, 0.5139, 0.6317, 0.5139, 0.6712, 0.5139, 0.6741, 0.5499, 0.6316, 0.5499, 0.589, 0.5139, 0.6317, 0.5139, 0.6316, 0.5499, 0.5857, 0.5499, 0.8621, 0.5, 0.8685, 0.5, 0.8649, 0.5133, 0.83, 0.5139, 0.8685, 0.5, 0.875, 0.5, 0.875, 0.5102, 0.8649, 0.5133, 0.8649, 0.5133, 0.875, 0.5102, 0.875, 0.5204, 0.8642, 0.5475, 0.83, 0.5139, 0.8649, 0.5133, 0.8642, 0.5475, 0.8271, 0.5499, 0.3606, 0.5, 0.3678, 0.5, 0.3683, 0.5139, 0.3288, 0.5139, 0.3678, 0.5, 0.375, 0.5, 0.411, 0.5139, 0.3683, 0.5139, 0.3683, 0.5139, 0.411, 0.5139, 0.4143, 0.5499, 0.3684, 0.5499, 0.3288, 0.5139, 0.3683, 0.5139, 0.3684, 0.5499, 0.3259, 0.5499, 0.375, 0.5, 0.5, 0.5008, 0.5, 0.514, 0.411, 0.5139, 0.5, 0.5008, 0.625, 0.5, 0.589, 0.5139, 0.5, 0.514, 0.5, 0.514, 0.589, 0.5139, 0.5857, 0.5499, 0.5, 0.5499, 0.411, 0.5139, 0.5, 0.514, 0.5, 0.5499, 0.4143, 0.5499, 0.375, 0.03212, 0.5, 0.05508, 0.5, 0.1307, 0.375, 0.1308, 0.5, 0.05508, 0.625, 0.03212, 0.625, 0.1308, 0.5, 0.1307, 0.5, 0.1307, 0.625, 0.1308, 0.625, 0.2296, 0.5, 0.205, 0.375, 0.1308, 0.5, 0.1307, 0.5, 0.205, 0.375, 0.2296, 0.375, 0.0, 0.5, 0.0, 0.5, 0.01836, 0.375, 0.01606, 0.5, 0.0, 0.625, 0.0, 0.625, 0.01606, 0.5, 0.01836, 0.5, 0.01836, 0.625, 0.01606, 0.625, 0.03212, 0.5, 0.05508, 0.375, 0.01606, 0.5, 0.01836, 0.5, 0.05508, 0.375, 0.03212, 0.6741, 0.5499, 0.7507, 0.5499, 0.7507, 0.6194, 0.6741, 0.6194, 0.7507, 0.5499, 0.8271, 0.5499, 0.8271, 0.6194, 0.7507, 0.6194, 0.7507, 0.6194, 0.8271, 0.6194, 0.8271, 0.6903, 0.7507, 0.6903, 0.6741, 0.6194, 0.7507, 0.6194, 0.7507, 0.6903, 0.6741, 0.6903, 0.125, 0.5204, 0.1358, 0.5475, 0.1358, 0.6194, 0.125, 0.6192, 0.1358, 0.5475, 0.1729, 0.5499, 0.1729, 0.6194, 0.1358, 0.6194, 0.1358, 0.6194, 0.1729, 0.6194, 0.1729, 0.6903, 0.1358, 0.6926, 0.125, 0.6192, 0.1358, 0.6194, 0.1358, 0.6926, 0.125, 0.7179, 0.1729, 0.5499, 0.2493, 0.5499, 0.2493, 0.6194, 0.1729, 0.6194, 0.2493, 0.5499, 0.3259, 0.5499, 0.3259, 0.6194, 0.2493, 0.6194, 0.2493, 0.6194, 0.3259, 0.6194, 0.3259, 0.6903, 0.2493, 0.6903, 0.1729, 0.6194, 0.2493, 0.6194, 0.2493, 0.6903, 0.1729, 0.6903, 0.5857, 0.5499, 0.6316, 0.5499, 0.6316, 0.6194, 0.5857, 0.6194, 0.6316, 0.5499, 0.6741, 0.5499, 0.6741, 0.6194, 0.6316, 0.6194, 0.6316, 0.6194, 0.6741, 0.6194, 0.6741, 0.6903, 0.6316, 0.6903, 0.5857, 0.6194, 0.6316, 0.6194, 0.6316, 0.6903, 0.5857, 0.6903, 0.8271, 0.5499, 0.8642, 0.5475, 0.8642, 0.6194, 0.8271, 0.6194, 0.8642, 0.5475, 0.875, 0.5204, 0.875, 0.6192, 0.8642, 0.6194, 0.8642, 0.6194, 0.875, 0.6192, 0.875, 0.7179, 0.8642, 0.6926, 0.8271, 0.6194, 0.8642, 0.6194, 0.8642, 0.6926, 0.8271, 0.6903, 0.3259, 0.5499, 0.3684, 0.5499, 0.3684, 0.6194, 0.3259, 0.6194, 0.3684, 0.5499, 0.4143, 0.5499, 0.4143, 0.6194, 0.3684, 0.6194, 0.3684, 0.6194, 0.4143, 0.6194, 0.4143, 0.6903, 0.3684, 0.6903, 0.3259, 0.6194, 0.3684, 0.6194, 0.3684, 0.6903, 0.3259, 0.6903, 0.4143, 0.5499, 0.5, 0.5499, 0.5, 0.6194, 0.4143, 0.6194, 0.5, 0.5499, 0.5857, 0.5499, 0.5857, 0.6194, 0.5, 0.6194, 0.5, 0.6194, 0.5857, 0.6194, 0.5857, 0.6903, 0.5, 0.6903, 0.4143, 0.6194, 0.5, 0.6194, 0.5, 0.6903, 0.4143, 0.6903])
me_cube_004.materials.append(mat_material_005)
me_cube_004.update()
me_cube_003 = bpy.data.meshes.new('Cube.003')
me_cube_003.from_pydata([(1.0, 1.0, 1.0), (1.0, 1.0, -1.0), (1.0, -1.0, 1.0), (1.0, -1.0, -1.0), (-1.0, 1.0, 1.0), (-1.0, 1.0, -1.0), (-1.0, -1.0, 1.0), (-1.0, -1.0, -1.0), (-1.0, 0.0, -1.0), (1.0, 0.0, 1.0), (-1.0, 0.0, 1.0), (1.0, 0.0, -1.0), (-1.0, -0.5, -1.0), (1.0, -0.5, 1.0), (-1.0, -0.5, 1.0), (1.0, -0.5, -1.0), (-1.0, 0.5, 1.0), (1.0, 0.5, -1.0), (-1.0, 0.5, -1.0), (1.0, 0.5, 1.0), (-1.0, -0.9692, -1.0), (1.0, -0.9692, 1.0), (-1.0, -0.9692, 1.0), (1.0, -0.9692, -1.0), (-0.6842, 1.0, -1.0), (-0.6842, -1.0, 1.0), (-0.6842, -1.0, -1.0), (-0.6842, 1.0, 1.0), (-0.6842, 0.0, -1.0), (-0.6842, 0.0, 1.0), (-0.6842, -0.5, -1.0), (-0.6842, -0.5, 1.0), (-0.6842, 0.5, 1.0), (-0.6842, 0.5, -1.0), (-0.6842, -0.9692, -1.0), (-0.6842, -0.9692, 1.0), (0.9131, -1.0, -1.0), (0.9131, 1.0, 1.0), (0.9681, 0.0, 0.9969), (0.9681, -0.5, 0.9969), (0.9681, 0.5, 0.9969), (0.9681, -0.9692, 0.9969), (0.9131, 1.0, -1.0), (0.9131, -1.0, 1.0), (0.9131, 0.0, -1.0), (0.9131, -0.5, -1.0), (0.9131, 0.5, -1.0), (0.9131, -0.9692, -1.0), (-1.0, 0.958, 1.0), (1.0, 0.958, -1.0), (-1.0, 0.958, -1.0), (1.0, 0.958, 1.0), (-0.6842, 0.958, -1.0), (-0.6842, 0.958, 1.0), (0.9681, 0.958, 0.9969), (0.9131, 0.958, -1.0)], [], [(35, 22, 6, 25), (26, 25, 6, 7), (50, 48, 4, 5), (47, 23, 3, 36), (23, 21, 2, 3), (42, 37, 0, 1), (17, 19, 9, 11), (46, 17, 11, 44), (12, 14, 10, 8), (32, 16, 10, 29), (20, 22, 14, 12), (11, 9, 13, 15), (44, 11, 15, 45), (29, 10, 14, 31), (53, 48, 16, 32), (55, 49, 17, 46), (49, 51, 19, 17), (8, 10, 16, 18), (7, 6, 22, 20), (15, 13, 21, 23), (45, 15, 23, 47), (31, 14, 22, 35), (39, 31, 35, 41), (12, 30, 34, 20), (50, 52, 33, 18), (54, 53, 32, 40), (38, 29, 31, 39), (8, 28, 30, 12), (40, 32, 29, 38), (18, 33, 28, 8), (5, 4, 27, 24), (20, 34, 26, 7), (36, 43, 25, 26), (41, 35, 25, 43), (21, 41, 43, 2), (3, 2, 43, 36), (19, 40, 38, 9), (9, 38, 39, 13), (51, 54, 40, 19), (13, 39, 41, 21), (30, 45, 47, 34), (52, 55, 46, 33), (28, 44, 45, 30), (33, 46, 44, 28), (24, 27, 37, 42), (34, 47, 36, 26), (24, 42, 55, 52), (0, 37, 54, 51), (37, 27, 53, 54), (5, 24, 52, 50), (1, 0, 51, 49), (42, 1, 49, 55), (27, 4, 48, 53), (18, 16, 48, 50)])
_uv = me_cube_003.uv_layers.new(name='UVMap')
_uv.uv.foreach_set('vector', [0.8355, 0.7462, 0.875, 0.7462, 0.875, 0.75, 0.8355, 0.75, 0.375, 0.9605, 0.625, 0.9605, 0.625, 1.0, 0.375, 1.0, 0.375, 0.2448, 0.625, 0.2448, 0.625, 0.25, 0.375, 0.25, 0.3641, 0.7462, 0.375, 0.7462, 0.375, 0.75, 0.3641, 0.75, 0.375, 0.7462, 0.625, 0.7462, 0.625, 0.75, 0.375, 0.75, 0.375, 0.4891, 0.625, 0.4891, 0.625, 0.5, 0.375, 0.5, 0.375, 0.5625, 0.625, 0.5625, 0.625, 0.625, 0.375, 0.625, 0.3641, 0.5625, 0.375, 0.5625, 0.375, 0.625, 0.3641, 0.625, 0.375, 0.0625, 0.625, 0.0625, 0.625, 0.125, 0.375, 0.125, 0.8355, 0.5625, 0.875, 0.5625, 0.875, 0.625, 0.8355, 0.625, 0.375, 0.003846, 0.625, 0.003846, 0.625, 0.0625, 0.375, 0.0625, 0.375, 0.625, 0.625, 0.625, 0.625, 0.6875, 0.375, 0.6875, 0.3641, 0.625, 0.375, 0.625, 0.375, 0.6875, 0.3641, 0.6875, 0.8355, 0.625, 0.875, 0.625, 0.875, 0.6875, 0.8355, 0.6875, 0.8355, 0.5052, 0.875, 0.5052, 0.875, 0.5625, 0.8355, 0.5625, 0.3641, 0.5052, 0.375, 0.5052, 0.375, 0.5625, 0.3641, 0.5625, 0.375, 0.5052, 0.625, 0.5052, 0.625, 0.5625, 0.375, 0.5625, 0.375, 0.125, 0.625, 0.125, 0.625, 0.1875, 0.375, 0.1875, 0.375, 0.0, 0.625, 0.0, 0.625, 0.003846, 0.375, 0.003846, 0.375, 0.6875, 0.625, 0.6875, 0.625, 0.7462, 0.375, 0.7462, 0.3641, 0.6875, 0.375, 0.6875, 0.375, 0.7462, 0.3641, 0.7462, 0.8355, 0.6875, 0.875, 0.6875, 0.875, 0.7462, 0.8355, 0.7462, 0.6359, 0.6875, 0.8355, 0.6875, 0.8355, 0.7462, 0.6359, 0.7462, 0.125, 0.6875, 0.1645, 0.6875, 0.1645, 0.7462, 0.125, 0.7462, 0.125, 0.5052, 0.1645, 0.5052, 0.1645, 0.5625, 0.125, 0.5625, 0.6359, 0.5052, 0.8355, 0.5052, 0.8355, 0.5625, 0.6359, 0.5625, 0.6359, 0.625, 0.8355, 0.625, 0.8355, 0.6875, 0.6359, 0.6875, 0.125, 0.625, 0.1645, 0.625, 0.1645, 0.6875, 0.125, 0.6875, 0.6359, 0.5625, 0.8355, 0.5625, 0.8355, 0.625, 0.6359, 0.625, 0.125, 0.5625, 0.1645, 0.5625, 0.1645, 0.625, 0.125, 0.625, 0.375, 0.25, 0.625, 0.25, 0.625, 0.2895, 0.375, 0.2895, 0.125, 0.7462, 0.1645, 0.7462, 0.1645, 0.75, 0.125, 0.75, 0.375, 0.7609, 0.625, 0.7609, 0.625, 0.9605, 0.375, 0.9605, 0.6359, 0.7462, 0.8355, 0.7462, 0.8355, 0.75, 0.6359, 0.75, 0.625, 0.7462, 0.6359, 0.7462, 0.6359, 0.75, 0.625, 0.75, 0.375, 0.75, 0.625, 0.75, 0.625, 0.7609, 0.375, 0.7609, 0.625, 0.5625, 0.6359, 0.5625, 0.6359, 0.625, 0.625, 0.625, 0.625, 0.625, 0.6359, 0.625, 0.6359, 0.6875, 0.625, 0.6875, 0.625, 0.5052, 0.6359, 0.5052, 0.6359, 0.5625, 0.625, 0.5625, 0.625, 0.6875, 0.6359, 0.6875, 0.6359, 0.7462, 0.625, 0.7462, 0.1645, 0.6875, 0.3641, 0.6875, 0.3641, 0.7462, 0.1645, 0.7462, 0.1645, 0.5052, 0.3641, 0.5052, 0.3641, 0.5625, 0.1645, 0.5625, 0.1645, 0.625, 0.3641, 0.625, 0.3641, 0.6875, 0.1645, 0.6875, 0.1645, 0.5625, 0.3641, 0.5625, 0.3641, 0.625, 0.1645, 0.625, 0.375, 0.2895, 0.625, 0.2895, 0.625, 0.4891, 0.375, 0.4891, 0.1645, 0.7462, 0.3641, 0.7462, 0.3641, 0.75, 0.1645, 0.75, 0.1645, 0.5, 0.3641, 0.5, 0.3641, 0.5052, 0.1645, 0.5052, 0.625, 0.5, 0.6359, 0.5, 0.6359, 0.5052, 0.625, 0.5052, 0.6359, 0.5, 0.8355, 0.5, 0.8355, 0.5052, 0.6359, 0.5052, 0.125, 0.5, 0.1645, 0.5, 0.1645, 0.5052, 0.125, 0.5052, 0.375, 0.5, 0.625, 0.5, 0.625, 0.5052, 0.375, 0.5052, 0.3641, 0.5, 0.375, 0.5, 0.375, 0.5052, 0.3641, 0.5052, 0.8355, 0.5, 0.875, 0.5, 0.875, 0.5052, 0.8355, 0.5052, 0.375, 0.1875, 0.625, 0.1875, 0.625, 0.2448, 0.375, 0.2448])
me_cube_003.materials.append(mat_material_005)
me_cube_003.use_mirror_vertex_groups = False
me_cube_003.update()
me_cube_006 = bpy.data.meshes.new('Cube.006')
me_cube_006.from_pydata([(-0.9741, -0.9358, -0.5), (-0.9741, -0.9358, 0.5), (-0.9741, 0.9591, -0.5), (-0.9741, 0.9591, 0.5), (0.9712, -0.9358, -0.5), (0.9712, -0.9358, 0.5), (0.9712, 0.9591, -0.5), (0.9712, 0.9591, 0.5), (0.6072, 0.9728, -0.6667), (0.6072, 0.9728, 0.6667), (0.6072, -0.9572, -0.6667), (0.6072, -0.9572, 0.6667), (-0.6168, 0.9728, -0.6667), (-0.6168, -0.9572, 0.6667), (-0.6168, 0.9728, 0.6667), (-0.6168, -0.9572, -0.6667), (-0.9827, 0.6006, -0.6667), (-0.9827, 0.6006, 0.6667), (0.9808, 0.6006, -0.6667), (0.9808, 0.6006, 0.6667), (0.6072, 0.6006, 1.0), (0.6072, 0.6006, -1.0), (-0.6168, 0.6006, -1.0), (-0.6168, 0.6006, 1.0), (-0.9827, -0.5226, -0.6667), (0.9808, -0.5226, 0.6667), (0.6072, -0.5226, 1.0), (0.6072, -0.5226, -1.0), (-0.6168, -0.5226, -1.0), (-0.6168, -0.5226, 1.0), (-0.9827, -0.5226, 0.6667), (0.9808, -0.5226, -0.6667), (-0.9813, -0.8358, -0.6381), (-0.9798, -0.9498, -2.794e-09), (-0.9813, 0.8836, 0.6381), (-0.9798, 0.9681, -2.794e-09), (-0.91, 0.9704, -0.6381), (0.9041, 0.9704, 0.6381), (0.9775, 0.9681, -2.794e-09), (0.9792, 0.8836, -0.6381), (0.9792, -0.8358, 0.6381), (0.9775, -0.9498, -2.794e-09), (0.9041, -0.9535, -0.6381), (-0.91, -0.9535, 0.6381), (0.9041, 0.9704, -0.6381), (-0.005518, 0.9728, 0.6667), (-0.005518, -0.9572, -0.6667), (0.9041, -0.9535, 0.6381), (0.6072, -0.8386, 0.9583), (0.6072, -0.8386, -0.9583), (0.6072, -0.9893, 0.0), (0.6072, 0.9932, 0.0), (-0.005518, 0.9728, -0.6667), (-0.005518, -0.9572, 0.6667), (-0.91, 0.9704, 0.6381), (-0.91, -0.9535, -0.6381), (-0.6168, 0.9932, 0.0), (-0.6168, -0.8386, -0.9583), (-0.6168, -0.8386, 0.9583), (-0.6168, -0.9893, 0.0), (-0.9813, 0.8836, -0.6381), (-0.9827, 0.04484, 0.6667), (0.9808, 0.04484, -0.6667), (0.9792, 0.8836, 0.6381), (0.6072, 0.8854, 0.9583), (0.6072, 0.8854, -0.9583), (-0.6168, 0.8854, -0.9583), (-0.6168, 0.8854, 0.9583), (-0.005517, 0.6006, 1.0), (-0.9111, 0.6006, -0.9583), (-0.005517, 0.6006, -1.0), (0.9053, 0.6006, 0.9583), (-0.9111, 0.6006, 0.9583), (0.9053, 0.6006, -0.9583), (0.9952, 0.6006, 0.0), (-0.9957, 0.6006, 0.0), (-0.9827, 0.04484, -0.6667), (0.9808, 0.04484, 0.6667), (0.6072, 0.04484, 1.0), (0.6072, 0.04484, -1.0), (-0.6168, 0.04484, -1.0), (-0.6168, 0.04484, 1.0), (-0.9813, -0.8358, 0.6381), (0.9792, -0.8358, -0.6381), (-0.9957, -0.5226, 0.0), (-0.005517, -0.5226, 1.0), (-0.9111, -0.5226, -0.9583), (-0.005517, -0.5226, -1.0), (0.9053, -0.5226, 0.9583), (-0.9111, -0.5226, 0.9583), (0.9053, -0.5226, -0.9583), (0.9952, -0.5226, 0.0), (-0.9937, 0.8845, 1.863e-09), (0.9047, 0.99, 9.313e-10), (0.993, -0.8372, 1.863e-09), (-0.9105, -0.9843, 9.313e-10), (0.905, -0.8379, -0.9182), (-0.9108, -0.8379, 0.9182), (0.905, -0.8379, 0.9182), (-0.005518, -0.8386, -0.9583), (0.9047, -0.9843, -3.725e-09), (-0.005517, 0.9932, 0.0), (-0.9105, 0.99, -3.725e-09), (-0.9108, -0.8379, -0.9182), (-0.005517, -0.8386, 0.9583), (-0.005518, -0.9893, 0.0), (-0.005517, 0.8854, 0.9583), (-0.9108, 0.8849, -0.9182), (-0.005517, 0.8854, -0.9583), (0.905, 0.8849, 0.9182), (-0.9108, 0.8849, 0.9182), (0.905, 0.8849, -0.9182), (0.993, 0.8845, 0.0), (-0.9957, 0.04484, 0.0), (-0.9937, -0.8372, -3.725e-09), (-0.005518, 0.04484, 1.0), (-0.9111, 0.04484, -0.9583), (-0.005518, 0.04484, -1.0), (0.9053, 0.04484, 0.9583), (-0.9111, 0.04484, 0.9583), (0.9053, 0.04484, -0.9583), (0.9952, 0.04484, -5.763e-09)], [], [(16, 75, 92, 60), (75, 17, 34, 92), (92, 34, 3, 35), (60, 92, 35, 2), (8, 51, 93, 44), (51, 9, 37, 93), (93, 37, 7, 38), (44, 93, 38, 6), (31, 91, 94, 83), (91, 25, 40, 94), (94, 40, 5, 41), (83, 94, 41, 4), (15, 59, 95, 55), (59, 13, 43, 95), (95, 43, 1, 33), (55, 95, 33, 0), (27, 90, 96, 49), (90, 31, 83, 96), (96, 83, 4, 42), (49, 96, 42, 10), (29, 89, 97, 58), (89, 30, 82, 97), (97, 82, 1, 43), (58, 97, 43, 13), (25, 88, 98, 40), (88, 26, 48, 98), (98, 48, 11, 47), (40, 98, 47, 5), (28, 87, 99, 57), (87, 27, 49, 99), (99, 49, 10, 46), (57, 99, 46, 15), (4, 41, 100, 42), (41, 5, 47, 100), (100, 47, 11, 50), (42, 100, 50, 10), (12, 56, 101, 52), (56, 14, 45, 101), (101, 45, 9, 51), (52, 101, 51, 8), (2, 35, 102, 36), (35, 3, 54, 102), (102, 54, 14, 56), (36, 102, 56, 12), (24, 86, 103, 32), (86, 28, 57, 103), (103, 57, 15, 55), (32, 103, 55, 0), (26, 85, 104, 48), (85, 29, 58, 104), (104, 58, 13, 53), (48, 104, 53, 11), (10, 50, 105, 46), (50, 11, 53, 105), (105, 53, 13, 59), (46, 105, 59, 15), (9, 45, 106, 64), (45, 14, 67, 106), (106, 67, 23, 68), (64, 106, 68, 20), (2, 36, 107, 60), (36, 12, 66, 107), (107, 66, 22, 69), (60, 107, 69, 16), (12, 52, 108, 66), (52, 8, 65, 108), (108, 65, 21, 70), (66, 108, 70, 22), (7, 37, 109, 63), (37, 9, 64, 109), (109, 64, 20, 71), (63, 109, 71, 19), (14, 54, 110, 67), (54, 3, 34, 110), (110, 34, 17, 72), (67, 110, 72, 23), (8, 44, 111, 65), (44, 6, 39, 111), (111, 39, 18, 73), (65, 111, 73, 21), (6, 38, 112, 39), (38, 7, 63, 112), (112, 63, 19, 74), (39, 112, 74, 18), (24, 84, 113, 76), (84, 30, 61, 113), (113, 61, 17, 75), (76, 113, 75, 16), (0, 33, 114, 32), (33, 1, 82, 114), (114, 82, 30, 84), (32, 114, 84, 24), (20, 68, 115, 78), (68, 23, 81, 115), (115, 81, 29, 85), (78, 115, 85, 26), (16, 69, 116, 76), (69, 22, 80, 116), (116, 80, 28, 86), (76, 116, 86, 24), (22, 70, 117, 80), (70, 21, 79, 117), (117, 79, 27, 87), (80, 117, 87, 28), (19, 71, 118, 77), (71, 20, 78, 118), (118, 78, 26, 88), (77, 118, 88, 25), (23, 72, 119, 81), (72, 17, 61, 119), (119, 61, 30, 89), (81, 119, 89, 29), (21, 73, 120, 79), (73, 18, 62, 120), (120, 62, 31, 90), (79, 120, 90, 27), (18, 74, 121, 62), (74, 19, 77, 121), (121, 77, 25, 91), (62, 121, 91, 31)])
me_cube_006.polygons.foreach_set('use_smooth', [True] * 120)
_uv = me_cube_006.uv_layers.new(name='UVMap')
_uv.uv.foreach_set('vector', [0.375, 0.2296, 0.5, 0.205, 0.5, 0.2372, 0.375, 0.2398, 0.5, 0.205, 0.625, 0.2296, 0.625, 0.2398, 0.5, 0.2372, 0.5, 0.2372, 0.625, 0.2398, 0.625, 0.25, 0.5, 0.249, 0.375, 0.2398, 0.5, 0.2372, 0.5, 0.249, 0.375, 0.25, 0.375, 0.4856, 0.5, 0.4567, 0.5, 0.49, 0.375, 0.4928, 0.5, 0.4567, 0.625, 0.4856, 0.625, 0.4928, 0.5, 0.49, 0.5, 0.49, 0.625, 0.4928, 0.625, 0.5, 0.5, 0.5008, 0.375, 0.4928, 0.5, 0.49, 0.5, 0.5008, 0.375, 0.5, 0.4143, 0.6903, 0.5, 0.6903, 0.5, 0.7302, 0.411, 0.7304, 0.5, 0.6903, 0.5857, 0.6903, 0.589, 0.7304, 0.5, 0.7302, 0.5, 0.7302, 0.589, 0.7304, 0.625, 0.75, 0.5, 0.7475, 0.411, 0.7304, 0.5, 0.7302, 0.5, 0.7475, 0.375, 0.75, 0.375, 0.9871, 0.5, 0.9579, 0.5, 0.9906, 0.375, 0.9935, 0.5, 0.9579, 0.625, 0.9871, 0.625, 0.9935, 0.5, 0.9906, 0.5, 0.9906, 0.625, 0.9935, 0.625, 1.0, 0.5, 1.0, 0.375, 0.9935, 0.5, 0.9906, 0.5, 1.0, 0.375, 1.0, 0.3259, 0.6903, 0.3684, 0.6903, 0.3683, 0.7305, 0.3288, 0.7305, 0.3684, 0.6903, 0.4143, 0.6903, 0.411, 0.7304, 0.3683, 0.7305, 0.3683, 0.7305, 0.411, 0.7304, 0.375, 0.75, 0.3678, 0.75, 0.3288, 0.7305, 0.3683, 0.7305, 0.3678, 0.75, 0.3606, 0.75, 0.8271, 0.6903, 0.8642, 0.6926, 0.8649, 0.7311, 0.83, 0.7305, 0.8642, 0.6926, 0.875, 0.7179, 0.875, 0.7339, 0.8649, 0.7311, 0.8649, 0.7311, 0.875, 0.7339, 0.875, 0.75, 0.8685, 0.75, 0.83, 0.7305, 0.8649, 0.7311, 0.8685, 0.75, 0.8621, 0.75, 0.5857, 0.6903, 0.6316, 0.6903, 0.6317, 0.7305, 0.589, 0.7304, 0.6316, 0.6903, 0.6741, 0.6903, 0.6712, 0.7305, 0.6317, 0.7305, 0.6317, 0.7305, 0.6712, 0.7305, 0.6394, 0.75, 0.6322, 0.75, 0.589, 0.7304, 0.6317, 0.7305, 0.6322, 0.75, 0.625, 0.75, 0.1729, 0.6903, 0.2493, 0.6903, 0.2493, 0.7305, 0.17, 0.7305, 0.2493, 0.6903, 0.3259, 0.6903, 0.3288, 0.7305, 0.2493, 0.7305, 0.2493, 0.7305, 0.3288, 0.7305, 0.3606, 0.75, 0.2493, 0.75, 0.17, 0.7305, 0.2493, 0.7305, 0.2493, 0.75, 0.1379, 0.75, 0.375, 0.75, 0.5, 0.7475, 0.5, 0.7598, 0.375, 0.7572, 0.5, 0.7475, 0.625, 0.75, 0.625, 0.7572, 0.5, 0.7598, 0.5, 0.7598, 0.625, 0.7572, 0.625, 0.7644, 0.5, 0.7933, 0.375, 0.7572, 0.5, 0.7598, 0.5, 0.7933, 0.375, 0.7644, 0.375, 0.2629, 0.5, 0.2921, 0.5, 0.3743, 0.375, 0.3743, 0.5, 0.2921, 0.625, 0.2629, 0.625, 0.3743, 0.5, 0.3743, 0.5, 0.3743, 0.625, 0.3743, 0.625, 0.4856, 0.5, 0.4567, 0.375, 0.3743, 0.5, 0.3743, 0.5, 0.4567, 0.375, 0.4856, 0.375, 0.25, 0.5, 0.249, 0.5, 0.2593, 0.375, 0.2565, 0.5, 0.249, 0.625, 0.25, 0.625, 0.2565, 0.5, 0.2593, 0.5, 0.2593, 0.625, 0.2565, 0.625, 0.2629, 0.5, 0.2921, 0.375, 0.2565, 0.5, 0.2593, 0.5, 0.2921, 0.375, 0.2629, 0.125, 0.7179, 0.1358, 0.6926, 0.1351, 0.7311, 0.125, 0.7339, 0.1358, 0.6926, 0.1729, 0.6903, 0.17, 0.7305, 0.1351, 0.7311, 0.1351, 0.7311, 0.17, 0.7305, 0.1379, 0.75, 0.1315, 0.75, 0.125, 0.7339, 0.1351, 0.7311, 0.1315, 0.75, 0.125, 0.75, 0.6741, 0.6903, 0.7507, 0.6903, 0.7507, 0.7305, 0.6712, 0.7305, 0.7507, 0.6903, 0.8271, 0.6903, 0.83, 0.7305, 0.7507, 0.7305, 0.7507, 0.7305, 0.83, 0.7305, 0.8621, 0.75, 0.7507, 0.75, 0.6712, 0.7305, 0.7507, 0.7305, 0.7507, 0.75, 0.6394, 0.75, 0.375, 0.7644, 0.5, 0.7933, 0.5, 0.8757, 0.375, 0.8757, 0.5, 0.7933, 0.625, 0.7644, 0.625, 0.8757, 0.5, 0.8757, 0.5, 0.8757, 0.625, 0.8757, 0.625, 0.9871, 0.5, 0.9579, 0.375, 0.8757, 0.5, 0.8757, 0.5, 0.9579, 0.375, 0.9871, 0.6394, 0.5, 0.7507, 0.5, 0.7507, 0.5139, 0.6712, 0.5139, 0.7507, 0.5, 0.8621, 0.5, 0.83, 0.5139, 0.7507, 0.5139, 0.7507, 0.5139, 0.83, 0.5139, 0.8271, 0.5499, 0.7507, 0.5499, 0.6712, 0.5139, 0.7507, 0.5139, 0.7507, 0.5499, 0.6741, 0.5499, 0.125, 0.5, 0.1315, 0.5, 0.1351, 0.5133, 0.125, 0.5102, 0.1315, 0.5, 0.1379, 0.5, 0.17, 0.5139, 0.1351, 0.5133, 0.1351, 0.5133, 0.17, 0.5139, 0.1729, 0.5499, 0.1358, 0.5475, 0.125, 0.5102, 0.1351, 0.5133, 0.1358, 0.5475, 0.125, 0.5204, 0.1379, 0.5, 0.2493, 0.5, 0.2493, 0.5139, 0.17, 0.5139, 0.2493, 0.5, 0.3606, 0.5, 0.3288, 0.5139, 0.2493, 0.5139, 0.2493, 0.5139, 0.3288, 0.5139, 0.3259, 0.5499, 0.2493, 0.5499, 0.17, 0.5139, 0.2493, 0.5139, 0.2493, 0.5499, 0.1729, 0.5499, 0.625, 0.5, 0.6322, 0.5, 0.6317, 0.5139, 0.589, 0.5139, 0.6322, 0.5, 0.6394, 0.5, 0.6712, 0.5139, 0.6317, 0.5139, 0.6317, 0.5139, 0.6712, 0.5139, 0.6741, 0.5499, 0.6316, 0.5499, 0.589, 0.5139, 0.6317, 0.5139, 0.6316, 0.5499, 0.5857, 0.5499, 0.8621, 0.5, 0.8685, 0.5, 0.8649, 0.5133, 0.83, 0.5139, 0.8685, 0.5, 0.875, 0.5, 0.875, 0.5102, 0.8649, 0.5133, 0.8649, 0.5133, 0.875, 0.5102, 0.875, 0.5204, 0.8642, 0.5475, 0.83, 0.5139, 0.8649, 0.5133, 0.8642, 0.5475, 0.8271, 0.5499, 0.3606, 0.5, 0.3678, 0.5, 0.3683, 0.5139, 0.3288, 0.5139, 0.3678, 0.5, 0.375, 0.5, 0.411, 0.5139, 0.3683, 0.5139, 0.3683, 0.5139, 0.411, 0.5139, 0.4143, 0.5499, 0.3684, 0.5499, 0.3288, 0.5139, 0.3683, 0.5139, 0.3684, 0.5499, 0.3259, 0.5499, 0.375, 0.5, 0.5, 0.5008, 0.5, 0.514, 0.411, 0.5139, 0.5, 0.5008, 0.625, 0.5, 0.589, 0.5139, 0.5, 0.514, 0.5, 0.514, 0.589, 0.5139, 0.5857, 0.5499, 0.5, 0.5499, 0.411, 0.5139, 0.5, 0.514, 0.5, 0.5499, 0.4143, 0.5499, 0.375, 0.03212, 0.5, 0.05508, 0.5, 0.1307, 0.375, 0.1308, 0.5, 0.05508, 0.625, 0.03212, 0.625, 0.1308, 0.5, 0.1307, 0.5, 0.1307, 0.625, 0.1308, 0.625, 0.2296, 0.5, 0.205, 0.375, 0.1308, 0.5, 0.1307, 0.5, 0.205, 0.375, 0.2296, 0.375, 0.0, 0.5, 0.0, 0.5, 0.01836, 0.375, 0.01606, 0.5, 0.0, 0.625, 0.0, 0.625, 0.01606, 0.5, 0.01836, 0.5, 0.01836, 0.625, 0.01606, 0.625, 0.03212, 0.5, 0.05508, 0.375, 0.01606, 0.5, 0.01836, 0.5, 0.05508, 0.375, 0.03212, 0.6741, 0.5499, 0.7507, 0.5499, 0.7507, 0.6194, 0.6741, 0.6194, 0.7507, 0.5499, 0.8271, 0.5499, 0.8271, 0.6194, 0.7507, 0.6194, 0.7507, 0.6194, 0.8271, 0.6194, 0.8271, 0.6903, 0.7507, 0.6903, 0.6741, 0.6194, 0.7507, 0.6194, 0.7507, 0.6903, 0.6741, 0.6903, 0.125, 0.5204, 0.1358, 0.5475, 0.1358, 0.6194, 0.125, 0.6192, 0.1358, 0.5475, 0.1729, 0.5499, 0.1729, 0.6194, 0.1358, 0.6194, 0.1358, 0.6194, 0.1729, 0.6194, 0.1729, 0.6903, 0.1358, 0.6926, 0.125, 0.6192, 0.1358, 0.6194, 0.1358, 0.6926, 0.125, 0.7179, 0.1729, 0.5499, 0.2493, 0.5499, 0.2493, 0.6194, 0.1729, 0.6194, 0.2493, 0.5499, 0.3259, 0.5499, 0.3259, 0.6194, 0.2493, 0.6194, 0.2493, 0.6194, 0.3259, 0.6194, 0.3259, 0.6903, 0.2493, 0.6903, 0.1729, 0.6194, 0.2493, 0.6194, 0.2493, 0.6903, 0.1729, 0.6903, 0.5857, 0.5499, 0.6316, 0.5499, 0.6316, 0.6194, 0.5857, 0.6194, 0.6316, 0.5499, 0.6741, 0.5499, 0.6741, 0.6194, 0.6316, 0.6194, 0.6316, 0.6194, 0.6741, 0.6194, 0.6741, 0.6903, 0.6316, 0.6903, 0.5857, 0.6194, 0.6316, 0.6194, 0.6316, 0.6903, 0.5857, 0.6903, 0.8271, 0.5499, 0.8642, 0.5475, 0.8642, 0.6194, 0.8271, 0.6194, 0.8642, 0.5475, 0.875, 0.5204, 0.875, 0.6192, 0.8642, 0.6194, 0.8642, 0.6194, 0.875, 0.6192, 0.875, 0.7179, 0.8642, 0.6926, 0.8271, 0.6194, 0.8642, 0.6194, 0.8642, 0.6926, 0.8271, 0.6903, 0.3259, 0.5499, 0.3684, 0.5499, 0.3684, 0.6194, 0.3259, 0.6194, 0.3684, 0.5499, 0.4143, 0.5499, 0.4143, 0.6194, 0.3684, 0.6194, 0.3684, 0.6194, 0.4143, 0.6194, 0.4143, 0.6903, 0.3684, 0.6903, 0.3259, 0.6194, 0.3684, 0.6194, 0.3684, 0.6903, 0.3259, 0.6903, 0.4143, 0.5499, 0.5, 0.5499, 0.5, 0.6194, 0.4143, 0.6194, 0.5, 0.5499, 0.5857, 0.5499, 0.5857, 0.6194, 0.5, 0.6194, 0.5, 0.6194, 0.5857, 0.6194, 0.5857, 0.6903, 0.5, 0.6903, 0.4143, 0.6194, 0.5, 0.6194, 0.5, 0.6903, 0.4143, 0.6903])
me_cube_006.materials.append(mat_material_005)
me_cube_006.update()

# ---- objects
ob_cube = bpy.data.objects.new('Cube', me_cube)
ob_cube_001 = bpy.data.objects.new('Cube.001', me_cube_001)
ob_cube_002 = bpy.data.objects.new('Cube.002', me_cube_002)
ob_cube_003 = bpy.data.objects.new('Cube.003', me_cube_004)
ob_sun = bpy.data.objects.new('Sun', light_sun)
ob_cube_005 = bpy.data.objects.new('Cube.005', me_cube_003)
ob_cube_004 = bpy.data.objects.new('Cube.004', me_cube_006)

# ---- transforms, parenting, visibility, modifiers, constraints
ob_cube.location = (0.0, 0.0, 3.075)
ob_cube.scale = (1.989, -7.131, 0.329)
ob_cube.lock_rotations_4d = False
ob_cube.empty_display_type = 'ARROWS'
ob_cube.lineart.crease_threshold = 0.0
ob_cube_001.location = (0.0, 0.0, 0.0)
ob_cube_001.lock_rotations_4d = False
ob_cube_001.empty_display_type = 'ARROWS'
ob_cube_001.lineart.crease_threshold = 0.0
ob_cube_002.location = (0.0, 0.0, 3.514)
ob_cube_002.scale = (1.989, -7.131, 0.109)
ob_cube_002.lock_rotations_4d = False
ob_cube_002.empty_display_type = 'ARROWS'
ob_cube_002.lineart.crease_threshold = 0.0
_m = ob_cube_002.modifiers.new('Subdivision', 'SUBSURF')
ob_cube_003.location = (0.2578, -6.072, 4.397)
ob_cube_003.rotation_euler = (-0.593, -0.0, 0.0)
ob_cube_003.scale = (1.68, 1.06, 0.34)
ob_sun.location = (18.79, -0.953, 16.81)
ob_sun.rotation_euler = (0.05923, 0.7967, 0.01046)
ob_cube_005.location = (-1.88, 0.0, 5.221)
ob_cube_005.rotation_euler = (0.0, 1.567, 0.0)
ob_cube_005.scale = (1.609, -7.131, 0.109)
ob_cube_005.lock_rotations_4d = False
ob_cube_005.empty_display_type = 'ARROWS'
ob_cube_005.lineart.crease_threshold = 0.0
_m = ob_cube_005.modifiers.new('Subdivision', 'SUBSURF')
ob_cube_004.location = (0.2578, 6.177, 4.403)
ob_cube_004.rotation_euler = (0.6498, -0.0, 0.0)
ob_cube_004.scale = (1.68, 1.06, 0.34)

# ---- collection membership
col_collection.objects.link(ob_cube)
col_collection.objects.link(ob_cube_001)
col_collection.objects.link(ob_cube_002)
col_collection.objects.link(ob_cube_003)
col_collection.objects.link(ob_sun)
col_collection.objects.link(ob_cube_005)
col_collection.objects.link(ob_cube_004)

# ---- scene / render settings (as saved in the file)
scene.frame_start = 1; scene.frame_end = 250; scene.frame_set(1)
scene.render.engine = 'BLENDER_EEVEE_NEXT'
bpy.context.view_layer.update()

# ---- added for rendering (the .blend has no active camera): camera
cam_auto = bpy.data.cameras.new('AutoCamera')
cam_auto.lens = 50.0
cam_auto.sensor_width = 36.0
cam_auto.clip_end = 1000.0
ob_auto_camera = bpy.data.objects.new('AutoCamera', cam_auto)
scene.collection.objects.link(ob_auto_camera)
ob_auto_camera.location = (16.0688, -19.8366, 17.3504)
ob_auto_camera.rotation_euler = (1.09748, -7.21219e-08, 0.694738)
scene.camera = ob_auto_camera
bpy.context.view_layer.update()
